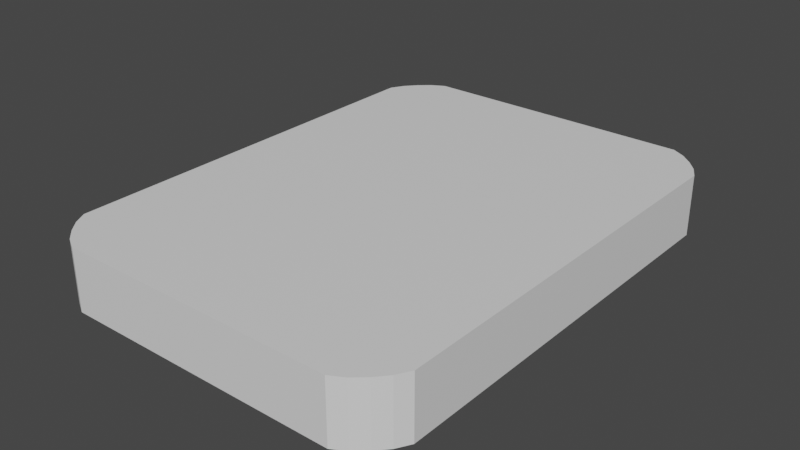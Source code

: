# Source: deck-revealed.blend  (saved by Blender 3.3.6; exported with 4.5.12 LTS)
import bpy
from mathutils import Matrix  # noqa: F401  (used for matrix-valued properties, if any)

bpy.ops.wm.read_factory_settings(use_empty=True)
scene = bpy.context.scene
scene.name = 'Scene'

# ---- collections
col_collection = bpy.data.collections.new('Collection'); scene.collection.children.link(col_collection)

# ---- materials (node trees are filled in below, after node groups)
mat_in = bpy.data.materials.new('In')
mat_in.use_transparent_shadow = False

# ---- node groups
ng_auto_smooth = bpy.data.node_groups.new('Auto Smooth', 'GeometryNodeTree')
_s = ng_auto_smooth.interface.new_socket(name='Geometry', in_out='OUTPUT', socket_type='NodeSocketGeometry')
_s = ng_auto_smooth.interface.new_socket(name='Geometry', in_out='INPUT', socket_type='NodeSocketGeometry')
_s = ng_auto_smooth.interface.new_socket(name='Angle', in_out='INPUT', socket_type='NodeSocketFloat')
_s.subtype = 'ANGLE'
_s.min_value = 0.0
_s.max_value = 3.142
ng_auto_smooth.is_modifier = True
_N = ng_auto_smooth.nodes; _L = ng_auto_smooth.links
n0 = _N.new('NodeGroupOutput'); n0.name = 'Group Output'; n0.location = (480, -100)
n1 = _N.new('NodeGroupInput'); n1.name = 'Group Input'; n1.location = (-420, -300)
n2 = _N.new('NodeGroupInput'); n2.name = 'Group Input.001'; n2.location = (-60, -100)
n3 = _N.new('GeometryNodeSetShadeSmooth'); n3.name = 'Set Shade Smooth'; n3.location = (120, -100)
n3.domain = 'EDGE'
n4 = _N.new('GeometryNodeSetShadeSmooth'); n4.name = 'Set Shade Smooth.001'; n4.location = (300, -100)
n5 = _N.new('GeometryNodeInputMeshEdgeAngle'); n5.name = 'Edge Angle'; n5.location = (-420, -220)
n6 = _N.new('GeometryNodeInputEdgeSmooth'); n6.name = 'Is Edge Smooth'; n6.location = (-60, -160)
n7 = _N.new('GeometryNodeInputShadeSmooth'); n7.name = 'Is Face Smooth'; n7.location = (-240, -340)
n8 = _N.new('FunctionNodeBooleanMath'); n8.name = 'Boolean Math'; n8.location = (-60, -220)
n9 = _N.new('FunctionNodeCompare'); n9.name = 'Compare'; n9.location = (-240, -180)
n9.operation = 'LESS_EQUAL'
_L.new(n5.outputs[0], n9.inputs[0])
_L.new(n4.outputs[0], n0.inputs[0])
_L.new(n1.outputs[1], n9.inputs[1])
_L.new(n9.outputs[0], n8.inputs[0])
_L.new(n7.outputs[0], n8.inputs[1])
_L.new(n2.outputs[0], n3.inputs[0])
_L.new(n6.outputs[0], n3.inputs[1])
_L.new(n3.outputs[0], n4.inputs[0])
_L.new(n8.outputs[0], n3.inputs[2])
n0.is_active_output = True

# ---- material node trees
mat_in.use_nodes = True; mat_in.node_tree.nodes.clear()
_N = mat_in.node_tree.nodes; _L = mat_in.node_tree.links
n0 = _N.new('ShaderNodeBsdfPrincipled'); n0.name = 'Principled BSDF'; n0.location = (10, 300)
n0.distribution = 'GGX'
n0.subsurface_method = 'RANDOM_WALK_SKIN'
n0.inputs[3].default_value = 1.45
n0.inputs[27].default_value = (0.0, 0.0, 0.0, 1.0)
n0.inputs[28].default_value = 1.0
n1 = _N.new('ShaderNodeOutputMaterial'); n1.name = 'Material Output'; n1.location = (300, 300)
_L.new(n0.outputs[0], n1.inputs[0])
n1.is_active_output = True

# ---- world
world_world = bpy.data.worlds.new('World'); scene.world = world_world
world_world.use_nodes = True; world_world.node_tree.nodes.clear()
_N = world_world.node_tree.nodes; _L = world_world.node_tree.links
n0 = _N.new('ShaderNodeOutputWorld'); n0.name = 'World Output'; n0.location = (300, 300)
n1 = _N.new('ShaderNodeBackground'); n1.name = 'Background'; n1.location = (10, 300)
n1.inputs[0].default_value = (0.05088, 0.05088, 0.05088, 1.0)
_L.new(n1.outputs[0], n0.inputs[0])
n0.is_active_output = True
world_world.color = (0.05088, 0.05088, 0.05088)
world_world.use_sun_shadow = False
world_world.sun_shadow_jitter_overblur = 0.0

# ---- meshes
me_cube_001 = bpy.data.meshes.new('Cube.001')
me_cube_001.from_pydata([(-0.5457, -0.9093, 0.1219), (-0.5457, -0.9093, 0.1219), (-0.5457, -0.9093, 0.1219), (-0.5457, -0.9093, 0.1219), (-0.6506, -0.8043, 0.1219), (-0.6506, -0.8043, 0.1219), (-0.6506, -0.8043, 0.1219), (-0.6506, -0.8043, 0.1219), (-0.5708, -0.8952, 0.1219), (-0.5708, -0.8952, 0.1219), (-0.5708, -0.8952, 0.1219), (-0.5708, -0.8952, 0.1219), (-0.6059, -0.8646, 0.1219), (-0.6059, -0.8646, 0.1219), (-0.6059, -0.8646, 0.1219), (-0.6059, -0.8646, 0.1219), (-0.6366, -0.8295, 0.1219), (-0.6366, -0.8295, 0.1219), (-0.6366, -0.8295, 0.1219), (-0.6366, -0.8295, 0.1219), (-0.5457, 0.9093, 0.1219), (-0.5457, 0.9093, 0.1219), (-0.5457, 0.9093, 0.1219), (-0.5457, 0.9093, 0.1219), (-0.6506, 0.8043, 0.1219), (-0.6506, 0.8043, 0.1219), (-0.6506, 0.8043, 0.1219), (-0.6506, 0.8043, 0.1219), (-0.5708, 0.8952, 0.1219), (-0.5708, 0.8952, 0.1219), (-0.5708, 0.8952, 0.1219), (-0.5708, 0.8952, 0.1219), (-0.6366, 0.8295, 0.1219), (-0.6366, 0.8295, 0.1219), (-0.6366, 0.8295, 0.1219), (-0.6366, 0.8295, 0.1219), (-0.6059, 0.8646, 0.1219), (-0.6059, 0.8646, 0.1219), (-0.6059, 0.8646, 0.1219), (-0.6059, 0.8646, 0.1219), (0.5457, -0.9093, 0.1219), (0.5457, -0.9093, 0.1219), (0.5457, -0.9093, 0.1219), (0.5457, -0.9093, 0.1219), (0.6506, -0.8043, 0.1219), (0.6506, -0.8043, 0.1219), (0.6506, -0.8043, 0.1219), (0.6506, -0.8043, 0.1219), (0.5708, -0.8952, 0.1219), (0.5708, -0.8952, 0.1219), (0.5708, -0.8952, 0.1219), (0.5708, -0.8952, 0.1219), (0.6366, -0.8295, 0.1219), (0.6366, -0.8295, 0.1219), (0.6366, -0.8295, 0.1219), (0.6366, -0.8295, 0.1219), (0.6059, -0.8646, 0.1219), (0.6059, -0.8646, 0.1219), (0.6059, -0.8646, 0.1219), (0.6059, -0.8646, 0.1219), (0.6506, 0.8043, 0.1219), (0.6506, 0.8043, 0.1219), (0.6506, 0.8043, 0.1219), (0.6506, 0.8043, 0.1219), (0.5457, 0.9093, 0.1219), (0.5457, 0.9093, 0.1219), (0.5457, 0.9093, 0.1219), (0.5457, 0.9093, 0.1219), (0.6366, 0.8295, 0.1219), (0.6366, 0.8295, 0.1219), (0.6366, 0.8295, 0.1219), (0.6366, 0.8295, 0.1219), (0.5708, 0.8952, 0.1219), (0.5708, 0.8952, 0.1219), (0.5708, 0.8952, 0.1219), (0.5708, 0.8952, 0.1219), (0.6059, 0.8646, 0.1219), (0.6059, 0.8646, 0.1219), (0.6059, 0.8646, 0.1219), (0.6059, 0.8646, 0.1219), (-0.5697, -1.001, -0.1281), (-0.5697, -1.001, -0.1281), (-0.5697, -1.001, -0.1281), (-0.7427, -0.8283, -0.1281), (-0.7427, -0.8283, -0.1281), (-0.7427, -0.8283, -0.1281), (-0.6241, -0.9709, -0.1281), (-0.6241, -0.9709, -0.1281), (-0.6241, -0.9709, -0.1281), (-0.6712, -0.9298, -0.1281), (-0.6712, -0.9298, -0.1281), (-0.6712, -0.9298, -0.1281), (-0.7122, -0.8828, -0.1281), (-0.7122, -0.8828, -0.1281), (-0.7122, -0.8828, -0.1281), (-0.5697, 1.001, -0.1281), (-0.5697, 1.001, -0.1281), (-0.5697, 1.001, -0.1281), (-0.7427, 0.8283, -0.1281), (-0.7427, 0.8283, -0.1281), (-0.7427, 0.8283, -0.1281), (-0.6241, 0.9709, -0.1281), (-0.6241, 0.9709, -0.1281), (-0.6241, 0.9709, -0.1281), (-0.7122, 0.8828, -0.1281), (-0.7122, 0.8828, -0.1281), (-0.7122, 0.8828, -0.1281), (-0.6712, 0.9298, -0.1281), (-0.6712, 0.9298, -0.1281), (-0.6712, 0.9298, -0.1281), (0.5697, -1.001, -0.1281), (0.5697, -1.001, -0.1281), (0.5697, -1.001, -0.1281), (0.7427, -0.8283, -0.1281), (0.7427, -0.8283, -0.1281), (0.7427, -0.8283, -0.1281), (0.6241, -0.9709, -0.1281), (0.6241, -0.9709, -0.1281), (0.6241, -0.9709, -0.1281), (0.7122, -0.8828, -0.1281), (0.7122, -0.8828, -0.1281), (0.7122, -0.8828, -0.1281), (0.6712, -0.9298, -0.1281), (0.6712, -0.9298, -0.1281), (0.6712, -0.9298, -0.1281), (0.7427, 0.8283, -0.1281), (0.7427, 0.8283, -0.1281), (0.7427, 0.8283, -0.1281), (0.5697, 1.001, -0.1281), (0.5697, 1.001, -0.1281), (0.5697, 1.001, -0.1281), (0.7122, 0.8828, -0.1281), (0.7122, 0.8828, -0.1281), (0.7122, 0.8828, -0.1281), (0.6241, 0.9709, -0.1281), (0.6241, 0.9709, -0.1281), (0.6241, 0.9709, -0.1281), (0.6712, 0.9298, -0.1281), (0.6712, 0.9298, -0.1281), (0.6712, 0.9298, -0.1281), (-0.5697, -1.001, 0.1219), (-0.5697, -1.001, 0.1219), (-0.5697, -1.001, 0.1219), (-0.5697, -1.001, 0.1219), (-0.6241, -0.9709, 0.1219), (-0.6241, -0.9709, 0.1219), (-0.6241, -0.9709, 0.1219), (-0.6241, -0.9709, 0.1219), (-0.6712, -0.9298, 0.1219), (-0.6712, -0.9298, 0.1219), (-0.6712, -0.9298, 0.1219), (-0.6712, -0.9298, 0.1219), (-0.7122, -0.8828, 0.1219), (-0.7122, -0.8828, 0.1219), (-0.7122, -0.8828, 0.1219), (-0.7122, -0.8828, 0.1219), (-0.7427, -0.8283, 0.1219), (-0.7427, -0.8283, 0.1219), (-0.7427, -0.8283, 0.1219), (-0.7427, -0.8283, 0.1219), (-0.6241, 0.9709, 0.1219), (-0.6241, 0.9709, 0.1219), (-0.6241, 0.9709, 0.1219), (-0.6241, 0.9709, 0.1219), (-0.5697, 1.001, 0.1219), (-0.5697, 1.001, 0.1219), (-0.5697, 1.001, 0.1219), (-0.5697, 1.001, 0.1219), (-0.6712, 0.9298, 0.1219), (-0.6712, 0.9298, 0.1219), (-0.6712, 0.9298, 0.1219), (-0.6712, 0.9298, 0.1219), (-0.7427, 0.8283, 0.1219), (-0.7427, 0.8283, 0.1219), (-0.7427, 0.8283, 0.1219), (-0.7427, 0.8283, 0.1219), (-0.7122, 0.8828, 0.1219), (-0.7122, 0.8828, 0.1219), (-0.7122, 0.8828, 0.1219), (-0.7122, 0.8828, 0.1219), (0.6241, -0.9709, 0.1219), (0.6241, -0.9709, 0.1219), (0.6241, -0.9709, 0.1219), (0.6241, -0.9709, 0.1219), (0.5697, -1.001, 0.1219), (0.5697, -1.001, 0.1219), (0.5697, -1.001, 0.1219), (0.5697, -1.001, 0.1219), (0.6712, -0.9298, 0.1219), (0.6712, -0.9298, 0.1219), (0.6712, -0.9298, 0.1219), (0.6712, -0.9298, 0.1219), (0.7427, -0.8283, 0.1219), (0.7427, -0.8283, 0.1219), (0.7427, -0.8283, 0.1219), (0.7427, -0.8283, 0.1219), (0.7122, -0.8828, 0.1219), (0.7122, -0.8828, 0.1219), (0.7122, -0.8828, 0.1219), (0.7122, -0.8828, 0.1219), (0.7122, 0.8828, 0.1219), (0.7122, 0.8828, 0.1219), (0.7122, 0.8828, 0.1219), (0.7122, 0.8828, 0.1219), (0.7427, 0.8283, 0.1219), (0.7427, 0.8283, 0.1219), (0.7427, 0.8283, 0.1219), (0.7427, 0.8283, 0.1219), (0.6712, 0.9298, 0.1219), (0.6712, 0.9298, 0.1219), (0.6712, 0.9298, 0.1219), (0.6712, 0.9298, 0.1219), (0.5697, 1.001, 0.1219), (0.5697, 1.001, 0.1219), (0.5697, 1.001, 0.1219), (0.5697, 1.001, 0.1219), (0.6241, 0.9709, 0.1219), (0.6241, 0.9709, 0.1219), (0.6241, 0.9709, 0.1219), (0.6241, 0.9709, 0.1219), (-0.5457, -0.9093, 0.1219), (-0.5457, -0.9093, 0.1219), (-0.5457, -0.9093, 0.1219), (-0.5708, -0.8952, 0.1219), (-0.5708, -0.8952, 0.1219), (-0.5708, -0.8952, 0.1219), (-0.6059, -0.8646, 0.1219), (-0.6059, -0.8646, 0.1219), (-0.6059, -0.8646, 0.1219), (-0.6366, -0.8295, 0.1219), (-0.6366, -0.8295, 0.1219), (-0.6366, -0.8295, 0.1219), (-0.6506, -0.8043, 0.1219), (-0.6506, -0.8043, 0.1219), (-0.6506, -0.8043, 0.1219), (-0.5708, 0.8952, 0.1219), (-0.5708, 0.8952, 0.1219), (-0.5708, 0.8952, 0.1219), (-0.5457, 0.9093, 0.1219), (-0.5457, 0.9093, 0.1219), (-0.5457, 0.9093, 0.1219), (-0.6059, 0.8646, 0.1219), (-0.6059, 0.8646, 0.1219), (-0.6059, 0.8646, 0.1219), (-0.6506, 0.8043, 0.1219), (-0.6506, 0.8043, 0.1219), (-0.6506, 0.8043, 0.1219), (-0.6366, 0.8295, 0.1219), (-0.6366, 0.8295, 0.1219), (-0.6366, 0.8295, 0.1219), (0.5708, -0.8952, 0.1219), (0.5708, -0.8952, 0.1219), (0.5708, -0.8952, 0.1219), (0.5457, -0.9093, 0.1219), (0.5457, -0.9093, 0.1219), (0.5457, -0.9093, 0.1219), (0.6059, -0.8646, 0.1219), (0.6059, -0.8646, 0.1219), (0.6059, -0.8646, 0.1219), (0.6506, -0.8043, 0.1219), (0.6506, -0.8043, 0.1219), (0.6506, -0.8043, 0.1219), (0.6366, -0.8295, 0.1219), (0.6366, -0.8295, 0.1219), (0.6366, -0.8295, 0.1219), (0.6366, 0.8295, 0.1219), (0.6366, 0.8295, 0.1219), (0.6366, 0.8295, 0.1219), (0.6506, 0.8043, 0.1219), (0.6506, 0.8043, 0.1219), (0.6506, 0.8043, 0.1219), (0.6059, 0.8646, 0.1219), (0.6059, 0.8646, 0.1219), (0.6059, 0.8646, 0.1219), (0.5457, 0.9093, 0.1219), (0.5457, 0.9093, 0.1219), (0.5457, 0.9093, 0.1219), (0.5708, 0.8952, 0.1219), (0.5708, 0.8952, 0.1219), (0.5708, 0.8952, 0.1219)], [], [(59, 58, 53, 52, 264, 263, 257, 256), (142, 141, 82, 81, 111, 110, 186, 185), (170, 169, 109, 108, 105, 104, 178, 177), (210, 209, 139, 138, 135, 134, 218, 217), (162, 161, 103, 102, 107, 109, 169, 168), (202, 201, 133, 132, 137, 139, 209, 208), (187, 186, 110, 112, 116, 118, 181, 180), (127, 126, 114, 113, 121, 120, 123, 122, 117, 116, 112, 111, 81, 80, 88, 87, 91, 90, 93, 92, 85, 84, 99, 98, 106, 105, 108, 107, 102, 101, 97, 96, 129, 128, 136, 135, 138, 137, 132, 131), (269, 268, 267, 266, 273, 272, 278, 277, 276, 275, 239, 238, 237, 236, 243, 242, 248, 247, 246, 245, 233, 232, 231, 230, 227, 226, 224, 223, 222, 221, 254, 253, 252, 251, 258, 257, 263, 262, 261, 260), (199, 198, 119, 121, 113, 115, 193, 192), (154, 153, 94, 93, 90, 89, 150, 149), (151, 150, 89, 91, 87, 86, 146, 145), (190, 189, 124, 123, 120, 119, 198, 197), (174, 173, 100, 99, 84, 83, 158, 157), (159, 158, 83, 85, 92, 94, 153, 152), (194, 193, 115, 114, 126, 125, 206, 205), (167, 166, 95, 97, 101, 103, 161, 160), (182, 181, 118, 117, 122, 124, 189, 188), (207, 206, 125, 127, 131, 133, 201, 200), (214, 213, 130, 129, 96, 95, 166, 165), (179, 178, 104, 106, 98, 100, 173, 172), (219, 218, 134, 136, 128, 130, 213, 212), (3, 2, 41, 40, 255, 254, 221, 220), (19, 18, 13, 12, 228, 227, 230, 229), (27, 26, 5, 4, 234, 233, 245, 244), (20, 23, 28, 31, 235, 237, 238, 240), (67, 66, 21, 20, 240, 239, 275, 274), (39, 38, 33, 32, 249, 248, 242, 241), (31, 30, 36, 39, 241, 243, 236, 235), (40, 43, 48, 51, 250, 252, 253, 255), (52, 55, 44, 47, 259, 261, 262, 264), (51, 50, 56, 59, 256, 258, 251, 250), (47, 46, 61, 60, 270, 269, 260, 259), (60, 63, 68, 71, 265, 267, 268, 270), (72, 75, 64, 67, 274, 276, 277, 279), (79, 78, 73, 72, 279, 278, 272, 271), (71, 70, 76, 79, 271, 273, 266, 265), (147, 146, 86, 88, 80, 82, 141, 140), (17, 16, 7, 6, 156, 159, 152, 155), (4, 7, 16, 19, 229, 231, 232, 234), (57, 56, 50, 49, 183, 182, 188, 191), (29, 28, 23, 22, 164, 167, 160, 163), (6, 5, 26, 25, 175, 174, 157, 156), (42, 41, 2, 1, 143, 142, 185, 184), (45, 44, 55, 54, 196, 199, 192, 195), (14, 13, 18, 17, 155, 154, 149, 148), (62, 61, 46, 45, 195, 194, 205, 204), (54, 53, 58, 57, 191, 190, 197, 196), (22, 21, 66, 65, 215, 214, 165, 164), (32, 35, 24, 27, 244, 246, 247, 249), (69, 68, 63, 62, 204, 207, 200, 203), (37, 36, 30, 29, 163, 162, 168, 171), (77, 76, 70, 69, 203, 202, 208, 211), (25, 24, 35, 34, 176, 179, 172, 175), (65, 64, 75, 74, 216, 219, 212, 215), (34, 33, 38, 37, 171, 170, 177, 176), (1, 0, 11, 10, 144, 147, 140, 143), (74, 73, 78, 77, 211, 210, 217, 216), (49, 48, 43, 42, 184, 187, 180, 183), (10, 9, 15, 14, 148, 151, 145, 144), (12, 15, 9, 8, 225, 224, 226, 228), (0, 1, 2, 3), (4, 5, 6, 7), (8, 9, 10, 11), (12, 13, 14, 15), (16, 17, 18, 19), (20, 21, 22, 23), (24, 25, 26, 27), (28, 29, 30, 31), (32, 33, 34, 35), (36, 37, 38, 39), (40, 41, 42, 43), (44, 45, 46, 47), (48, 49, 50, 51), (52, 53, 54, 55), (56, 57, 58, 59), (60, 61, 62, 63), (64, 65, 66, 67), (68, 69, 70, 71), (72, 73, 74, 75), (76, 77, 78, 79), (80, 81, 82), (83, 84, 85), (86, 87, 88), (89, 90, 91), (92, 93, 94), (95, 96, 97), (98, 99, 100), (101, 102, 103), (104, 105, 106), (107, 108, 109), (110, 111, 112), (113, 114, 115), (116, 117, 118), (119, 120, 121), (122, 123, 124), (125, 126, 127), (128, 129, 130), (131, 132, 133), (134, 135, 136), (137, 138, 139), (140, 141, 142, 143), (144, 145, 146, 147), (148, 149, 150, 151), (152, 153, 154, 155), (156, 157, 158, 159), (160, 161, 162, 163), (164, 165, 166, 167), (168, 169, 170, 171), (172, 173, 174, 175), (176, 177, 178, 179), (180, 181, 182, 183), (184, 185, 186, 187), (188, 189, 190, 191), (192, 193, 194, 195), (196, 197, 198, 199), (200, 201, 202, 203), (204, 205, 206, 207), (208, 209, 210, 211), (212, 213, 214, 215), (216, 217, 218, 219), (220, 221, 222), (223, 224, 225), (226, 227, 228), (229, 230, 231), (232, 233, 234), (235, 236, 237), (238, 239, 240), (241, 242, 243), (244, 245, 246), (247, 248, 249), (250, 251, 252), (253, 254, 255), (256, 257, 258), (259, 260, 261), (262, 263, 264), (265, 266, 267), (268, 269, 270), (271, 272, 273), (274, 275, 276), (277, 278, 279), (8, 11, 0, 3, 220, 222, 223, 225)])
_uv = me_cube_001.uv_layers.new(name='UVMap')
_uv.uv.foreach_set('vector', [0.9079, 0.0683, 0.9079, 0.0683, 0.9285, 0.08583, 0.9285, 0.08583, 0.9285, 0.08583, 0.9285, 0.08583, 0.9079, 0.0683, 0.9079, 0.0683, 0.1165, 0.0, 0.1165, 0.0, 0.1165, 0.0, 0.1165, 0.0, 0.8835, 0.0, 0.8835, 0.0, 0.8835, 0.0, 0.8835, 0.0, 0.04815, 0.9643, 0.04815, 0.9643, 0.04815, 0.9643, 0.04815, 0.9643, 0.02052, 0.9408, 0.02052, 0.9408, 0.02052, 0.9408, 0.02052, 0.9408, 0.9518, 0.9643, 0.9518, 0.9643, 0.9518, 0.9643, 0.9518, 0.9643, 0.9202, 0.9848, 0.9202, 0.9848, 0.9202, 0.9848, 0.9202, 0.9848, 0.07982, 0.9848, 0.07982, 0.9848, 0.07982, 0.9848, 0.07982, 0.9848, 0.04815, 0.9643, 0.04815, 0.9643, 0.04815, 0.9643, 0.04815, 0.9643, 0.9795, 0.9408, 0.9795, 0.9408, 0.9795, 0.9408, 0.9795, 0.9408, 0.9518, 0.9643, 0.9518, 0.9643, 0.9518, 0.9643, 0.9518, 0.9643, 0.8835, 0.0, 0.8835, 0.0, 0.8835, 0.0, 0.8835, 0.0, 0.9202, 0.01522, 0.9202, 0.01522, 0.9202, 0.01522, 0.9202, 0.01522, 1.0, 0.9136, 1.0, 0.9136, 1.0, 0.08641, 1.0, 0.08641, 0.9795, 0.0592, 0.9795, 0.0592, 0.9518, 0.03572, 0.9518, 0.03572, 0.9202, 0.01522, 0.9202, 0.01522, 0.8835, 0.0, 0.8835, 0.0, 0.1165, 0.0, 0.1165, 0.0, 0.07982, 0.01522, 0.07982, 0.01522, 0.04815, 0.03572, 0.04815, 0.03572, 0.02052, 0.0592, 0.02052, 0.0592, 0.0, 0.08641, 0.0, 0.08641, 0.0, 0.9136, 0.0, 0.9136, 0.02052, 0.9408, 0.02052, 0.9408, 0.04815, 0.9643, 0.04815, 0.9643, 0.07982, 0.9848, 0.07982, 0.9848, 0.1165, 1.0, 0.1165, 1.0, 0.8835, 1.0, 0.8835, 1.0, 0.9202, 0.9848, 0.9202, 0.9848, 0.9518, 0.9643, 0.9518, 0.9643, 0.9795, 0.9408, 0.9795, 0.9408, 0.938, 0.9016, 0.938, 0.9016, 0.9285, 0.9142, 0.9285, 0.9142, 0.9079, 0.9317, 0.9079, 0.9317, 0.8843, 0.947, 0.8843, 0.947, 0.8673, 0.954, 0.8673, 0.954, 0.1327, 0.954, 0.1327, 0.954, 0.1157, 0.947, 0.1157, 0.947, 0.09208, 0.9317, 0.09208, 0.9317, 0.07147, 0.9142, 0.07147, 0.9142, 0.06198, 0.9016, 0.06198, 0.9016, 0.06198, 0.0984, 0.06198, 0.0984, 0.07147, 0.08583, 0.07147, 0.08583, 0.09208, 0.0683, 0.09208, 0.0683, 0.1157, 0.05301, 0.1157, 0.05301, 0.1327, 0.04597, 0.1327, 0.04597, 0.8673, 0.04597, 0.8673, 0.04597, 0.8843, 0.05301, 0.8843, 0.05301, 0.9079, 0.0683, 0.9079, 0.0683, 0.9285, 0.08583, 0.9285, 0.08583, 0.938, 0.0984, 0.938, 0.0984, 0.9795, 0.0592, 0.9795, 0.0592, 0.9795, 0.0592, 0.9795, 0.0592, 1.0, 0.08641, 1.0, 0.08641, 1.0, 0.08641, 1.0, 0.08641, 0.02052, 0.0592, 0.02052, 0.0592, 0.02052, 0.0592, 0.02052, 0.0592, 0.04815, 0.03572, 0.04815, 0.03572, 0.04815, 0.03572, 0.04815, 0.03572, 0.04815, 0.03572, 0.04815, 0.03572, 0.04815, 0.03572, 0.04815, 0.03572, 0.07982, 0.01522, 0.07982, 0.01522, 0.07982, 0.01522, 0.07982, 0.01522, 0.9518, 0.03572, 0.9518, 0.03572, 0.9518, 0.03572, 0.9518, 0.03572, 0.9795, 0.0592, 0.9795, 0.0592, 0.9795, 0.0592, 0.9795, 0.0592, 0.0, 0.9136, 0.0, 0.9136, 0.0, 0.9136, 0.0, 0.9136, 0.0, 0.08641, 0.0, 0.08641, 0.0, 0.08641, 0.0, 0.08641, 0.0, 0.08641, 0.0, 0.08641, 0.0, 0.08641, 0.0, 0.08641, 0.02052, 0.0592, 0.02052, 0.0592, 0.02052, 0.0592, 0.02052, 0.0592, 1.0, 0.08641, 1.0, 0.08641, 1.0, 0.08641, 1.0, 0.08641, 1.0, 0.9136, 1.0, 0.9136, 1.0, 0.9136, 1.0, 0.9136, 0.1165, 1.0, 0.1165, 1.0, 0.1165, 1.0, 0.1165, 1.0, 0.07982, 0.9848, 0.07982, 0.9848, 0.07982, 0.9848, 0.07982, 0.9848, 0.9202, 0.01522, 0.9202, 0.01522, 0.9202, 0.01522, 0.9202, 0.01522, 0.9518, 0.03572, 0.9518, 0.03572, 0.9518, 0.03572, 0.9518, 0.03572, 1.0, 0.9136, 1.0, 0.9136, 1.0, 0.9136, 1.0, 0.9136, 0.9795, 0.9408, 0.9795, 0.9408, 0.9795, 0.9408, 0.9795, 0.9408, 0.8835, 1.0, 0.8835, 1.0, 0.8835, 1.0, 0.8835, 1.0, 0.1165, 1.0, 0.1165, 1.0, 0.1165, 1.0, 0.1165, 1.0, 0.02052, 0.9408, 0.02052, 0.9408, 0.02052, 0.9408, 0.02052, 0.9408, 0.0, 0.9136, 0.0, 0.9136, 0.0, 0.9136, 0.0, 0.9136, 0.9202, 0.9848, 0.9202, 0.9848, 0.9202, 0.9848, 0.9202, 0.9848, 0.8835, 1.0, 0.8835, 1.0, 0.8835, 1.0, 0.8835, 1.0, 0.1327, 0.04597, 0.1327, 0.04597, 0.8673, 0.04597, 0.8673, 0.04597, 0.8673, 0.04597, 0.8673, 0.04597, 0.1327, 0.04597, 0.1327, 0.04597, 0.07147, 0.08583, 0.07147, 0.08583, 0.09208, 0.0683, 0.09208, 0.0683, 0.09208, 0.0683, 0.09208, 0.0683, 0.07147, 0.08583, 0.07147, 0.08583, 0.06198, 0.9016, 0.06198, 0.9016, 0.06198, 0.0984, 0.06198, 0.0984, 0.06198, 0.0984, 0.06198, 0.0984, 0.06198, 0.9016, 0.06198, 0.9016, 0.1327, 0.954, 0.1327, 0.954, 0.1157, 0.947, 0.1157, 0.947, 0.1157, 0.947, 0.1157, 0.947, 0.1327, 0.954, 0.1327, 0.954, 0.8673, 0.954, 0.8673, 0.954, 0.1327, 0.954, 0.1327, 0.954, 0.1327, 0.954, 0.1327, 0.954, 0.8673, 0.954, 0.8673, 0.954, 0.09208, 0.9317, 0.09208, 0.9317, 0.07147, 0.9142, 0.07147, 0.9142, 0.07147, 0.9142, 0.07147, 0.9142, 0.09208, 0.9317, 0.09208, 0.9317, 0.1157, 0.947, 0.1157, 0.947, 0.09208, 0.9317, 0.09208, 0.9317, 0.09208, 0.9317, 0.09208, 0.9317, 0.1157, 0.947, 0.1157, 0.947, 0.8673, 0.04597, 0.8673, 0.04597, 0.8843, 0.05301, 0.8843, 0.05301, 0.8843, 0.05301, 0.8843, 0.05301, 0.8673, 0.04597, 0.8673, 0.04597, 0.9285, 0.08583, 0.9285, 0.08583, 0.938, 0.0984, 0.938, 0.0984, 0.938, 0.0984, 0.938, 0.0984, 0.9285, 0.08583, 0.9285, 0.08583, 0.8843, 0.05301, 0.8843, 0.05301, 0.9079, 0.0683, 0.9079, 0.0683, 0.9079, 0.0683, 0.9079, 0.0683, 0.8843, 0.05301, 0.8843, 0.05301, 0.938, 0.0984, 0.938, 0.0984, 0.938, 0.9016, 0.938, 0.9016, 0.938, 0.9016, 0.938, 0.9016, 0.938, 0.0984, 0.938, 0.0984, 0.938, 0.9016, 0.938, 0.9016, 0.9285, 0.9142, 0.9285, 0.9142, 0.9285, 0.9142, 0.9285, 0.9142, 0.938, 0.9016, 0.938, 0.9016, 0.8843, 0.947, 0.8843, 0.947, 0.8673, 0.954, 0.8673, 0.954, 0.8673, 0.954, 0.8673, 0.954, 0.8843, 0.947, 0.8843, 0.947, 0.9079, 0.9317, 0.9079, 0.9317, 0.8843, 0.947, 0.8843, 0.947, 0.8843, 0.947, 0.8843, 0.947, 0.9079, 0.9317, 0.9079, 0.9317, 0.9285, 0.9142, 0.9285, 0.9142, 0.9079, 0.9317, 0.9079, 0.9317, 0.9079, 0.9317, 0.9079, 0.9317, 0.9285, 0.9142, 0.9285, 0.9142, 0.07982, 0.01522, 0.07982, 0.01522, 0.07982, 0.01522, 0.07982, 0.01522, 0.1165, 0.0, 0.1165, 0.0, 0.1165, 0.0, 0.1165, 0.0, 0.07147, 0.08583, 0.07147, 0.08583, 0.06198, 0.0984, 0.06198, 0.0984, 0.0, 0.08641, 0.0, 0.08641, 0.02052, 0.0592, 0.02052, 0.0592, 0.06198, 0.0984, 0.06198, 0.0984, 0.07147, 0.08583, 0.07147, 0.08583, 0.07147, 0.08583, 0.07147, 0.08583, 0.06198, 0.0984, 0.06198, 0.0984, 0.9079, 0.0683, 0.9079, 0.0683, 0.8843, 0.05301, 0.8843, 0.05301, 0.9202, 0.01522, 0.9202, 0.01522, 0.9518, 0.03572, 0.9518, 0.03572, 0.1157, 0.947, 0.1157, 0.947, 0.1327, 0.954, 0.1327, 0.954, 0.1165, 1.0, 0.1165, 1.0, 0.07982, 0.9848, 0.07982, 0.9848, 0.06198, 0.0984, 0.06198, 0.0984, 0.06198, 0.9016, 0.06198, 0.9016, 0.0, 0.9136, 0.0, 0.9136, 0.0, 0.08641, 0.0, 0.08641, 0.8673, 0.04597, 0.8673, 0.04597, 0.1327, 0.04597, 0.1327, 0.04597, 0.1165, 0.0, 0.1165, 0.0, 0.8835, 0.0, 0.8835, 0.0, 0.938, 0.0984, 0.938, 0.0984, 0.9285, 0.08583, 0.9285, 0.08583, 0.9795, 0.0592, 0.9795, 0.0592, 1.0, 0.08641, 1.0, 0.08641, 0.09208, 0.0683, 0.09208, 0.0683, 0.07147, 0.08583, 0.07147, 0.08583, 0.02052, 0.0592, 0.02052, 0.0592, 0.04815, 0.03572, 0.04815, 0.03572, 0.938, 0.9016, 0.938, 0.9016, 0.938, 0.0984, 0.938, 0.0984, 1.0, 0.08641, 1.0, 0.08641, 1.0, 0.9136, 1.0, 0.9136, 0.9285, 0.08583, 0.9285, 0.08583, 0.9079, 0.0683, 0.9079, 0.0683, 0.9518, 0.03572, 0.9518, 0.03572, 0.9795, 0.0592, 0.9795, 0.0592, 0.1327, 0.954, 0.1327, 0.954, 0.8673, 0.954, 0.8673, 0.954, 0.8835, 1.0, 0.8835, 1.0, 0.1165, 1.0, 0.1165, 1.0, 0.07147, 0.9142, 0.07147, 0.9142, 0.06198, 0.9016, 0.06198, 0.9016, 0.06198, 0.9016, 0.06198, 0.9016, 0.07147, 0.9142, 0.07147, 0.9142, 0.9285, 0.9142, 0.9285, 0.9142, 0.938, 0.9016, 0.938, 0.9016, 1.0, 0.9136, 1.0, 0.9136, 0.9795, 0.9408, 0.9795, 0.9408, 0.09208, 0.9317, 0.09208, 0.9317, 0.1157, 0.947, 0.1157, 0.947, 0.07982, 0.9848, 0.07982, 0.9848, 0.04815, 0.9643, 0.04815, 0.9643, 0.9079, 0.9317, 0.9079, 0.9317, 0.9285, 0.9142, 0.9285, 0.9142, 0.9795, 0.9408, 0.9795, 0.9408, 0.9518, 0.9643, 0.9518, 0.9643, 0.06198, 0.9016, 0.06198, 0.9016, 0.07147, 0.9142, 0.07147, 0.9142, 0.02052, 0.9408, 0.02052, 0.9408, 0.0, 0.9136, 0.0, 0.9136, 0.8673, 0.954, 0.8673, 0.954, 0.8843, 0.947, 0.8843, 0.947, 0.9202, 0.9848, 0.9202, 0.9848, 0.8835, 1.0, 0.8835, 1.0, 0.07147, 0.9142, 0.07147, 0.9142, 0.09208, 0.9317, 0.09208, 0.9317, 0.04815, 0.9643, 0.04815, 0.9643, 0.02052, 0.9408, 0.02052, 0.9408, 0.1327, 0.04597, 0.1327, 0.04597, 0.1157, 0.05301, 0.1157, 0.05301, 0.07982, 0.01522, 0.07982, 0.01522, 0.1165, 0.0, 0.1165, 0.0, 0.8843, 0.947, 0.8843, 0.947, 0.9079, 0.9317, 0.9079, 0.9317, 0.9518, 0.9643, 0.9518, 0.9643, 0.9202, 0.9848, 0.9202, 0.9848, 0.8843, 0.05301, 0.8843, 0.05301, 0.8673, 0.04597, 0.8673, 0.04597, 0.8835, 0.0, 0.8835, 0.0, 0.9202, 0.01522, 0.9202, 0.01522, 0.1157, 0.05301, 0.1157, 0.05301, 0.09208, 0.0683, 0.09208, 0.0683, 0.04815, 0.03572, 0.04815, 0.03572, 0.07982, 0.01522, 0.07982, 0.01522, 0.09208, 0.0683, 0.09208, 0.0683, 0.1157, 0.05301, 0.1157, 0.05301, 0.1157, 0.05301, 0.1157, 0.05301, 0.09208, 0.0683, 0.09208, 0.0683, 0.1327, 0.04597, 0.1327, 0.04597, 0.1327, 0.04597, 0.1327, 0.04597, 0.06198, 0.0984, 0.06198, 0.0984, 0.06198, 0.0984, 0.06198, 0.0984, 0.1157, 0.05301, 0.1157, 0.05301, 0.1157, 0.05301, 0.1157, 0.05301, 0.09208, 0.0683, 0.09208, 0.0683, 0.09208, 0.0683, 0.09208, 0.0683, 0.07147, 0.08583, 0.07147, 0.08583, 0.07147, 0.08583, 0.07147, 0.08583, 0.1327, 0.954, 0.1327, 0.954, 0.1327, 0.954, 0.1327, 0.954, 0.06198, 0.9016, 0.06198, 0.9016, 0.06198, 0.9016, 0.06198, 0.9016, 0.1157, 0.947, 0.1157, 0.947, 0.1157, 0.947, 0.1157, 0.947, 0.07147, 0.9142, 0.07147, 0.9142, 0.07147, 0.9142, 0.07147, 0.9142, 0.09208, 0.9317, 0.09208, 0.9317, 0.09208, 0.9317, 0.09208, 0.9317, 0.8673, 0.04597, 0.8673, 0.04597, 0.8673, 0.04597, 0.8673, 0.04597, 0.938, 0.0984, 0.938, 0.0984, 0.938, 0.0984, 0.938, 0.0984, 0.8843, 0.05301, 0.8843, 0.05301, 0.8843, 0.05301, 0.8843, 0.05301, 0.9285, 0.08583, 0.9285, 0.08583, 0.9285, 0.08583, 0.9285, 0.08583, 0.9079, 0.0683, 0.9079, 0.0683, 0.9079, 0.0683, 0.9079, 0.0683, 0.938, 0.9016, 0.938, 0.9016, 0.938, 0.9016, 0.938, 0.9016, 0.8673, 0.954, 0.8673, 0.954, 0.8673, 0.954, 0.8673, 0.954, 0.9285, 0.9142, 0.9285, 0.9142, 0.9285, 0.9142, 0.9285, 0.9142, 0.8843, 0.947, 0.8843, 0.947, 0.8843, 0.947, 0.8843, 0.947, 0.9079, 0.9317, 0.9079, 0.9317, 0.9079, 0.9317, 0.9079, 0.9317, 0.1165, 0.0, 0.1165, 0.0, 0.1165, 0.0, 0.0, 0.08641, 0.0, 0.08641, 0.0, 0.08641, 0.07982, 0.01522, 0.07982, 0.01522, 0.07982, 0.01522, 0.04815, 0.03572, 0.04815, 0.03572, 0.04815, 0.03572, 0.02052, 0.0592, 0.02052, 0.0592, 0.02052, 0.0592, 0.1165, 1.0, 0.1165, 1.0, 0.1165, 1.0, 0.0, 0.9136, 0.0, 0.9136, 0.0, 0.9136, 0.07982, 0.9848, 0.07982, 0.9848, 0.07982, 0.9848, 0.02052, 0.9408, 0.02052, 0.9408, 0.02052, 0.9408, 0.04815, 0.9643, 0.04815, 0.9643, 0.04815, 0.9643, 0.8835, 0.0, 0.8835, 0.0, 0.8835, 0.0, 1.0, 0.08641, 1.0, 0.08641, 1.0, 0.08641, 0.9202, 0.01522, 0.9202, 0.01522, 0.9202, 0.01522, 0.9795, 0.0592, 0.9795, 0.0592, 0.9795, 0.0592, 0.9518, 0.03572, 0.9518, 0.03572, 0.9518, 0.03572, 1.0, 0.9136, 1.0, 0.9136, 1.0, 0.9136, 0.8835, 1.0, 0.8835, 1.0, 0.8835, 1.0, 0.9795, 0.9408, 0.9795, 0.9408, 0.9795, 0.9408, 0.9202, 0.9848, 0.9202, 0.9848, 0.9202, 0.9848, 0.9518, 0.9643, 0.9518, 0.9643, 0.9518, 0.9643, 0.1165, 0.0, 0.1165, 0.0, 0.1165, 0.0, 0.1165, 0.0, 0.07982, 0.01522, 0.07982, 0.01522, 0.07982, 0.01522, 0.07982, 0.01522, 0.04815, 0.03572, 0.04815, 0.03572, 0.04815, 0.03572, 0.04815, 0.03572, 0.02052, 0.0592, 0.02052, 0.0592, 0.02052, 0.0592, 0.02052, 0.0592, 0.0, 0.08641, 0.0, 0.08641, 0.0, 0.08641, 0.0, 0.08641, 0.07982, 0.9848, 0.07982, 0.9848, 0.07982, 0.9848, 0.07982, 0.9848, 0.1165, 1.0, 0.1165, 1.0, 0.1165, 1.0, 0.1165, 1.0, 0.04815, 0.9643, 0.04815, 0.9643, 0.04815, 0.9643, 0.04815, 0.9643, 0.0, 0.9136, 0.0, 0.9136, 0.0, 0.9136, 0.0, 0.9136, 0.02052, 0.9408, 0.02052, 0.9408, 0.02052, 0.9408, 0.02052, 0.9408, 0.9202, 0.01522, 0.9202, 0.01522, 0.9202, 0.01522, 0.9202, 0.01522, 0.8835, 0.0, 0.8835, 0.0, 0.8835, 0.0, 0.8835, 0.0, 0.9518, 0.03572, 0.9518, 0.03572, 0.9518, 0.03572, 0.9518, 0.03572, 1.0, 0.08641, 1.0, 0.08641, 1.0, 0.08641, 1.0, 0.08641, 0.9795, 0.0592, 0.9795, 0.0592, 0.9795, 0.0592, 0.9795, 0.0592, 0.9795, 0.9408, 0.9795, 0.9408, 0.9795, 0.9408, 0.9795, 0.9408, 1.0, 0.9136, 1.0, 0.9136, 1.0, 0.9136, 1.0, 0.9136, 0.9518, 0.9643, 0.9518, 0.9643, 0.9518, 0.9643, 0.9518, 0.9643, 0.8835, 1.0, 0.8835, 1.0, 0.8835, 1.0, 0.8835, 1.0, 0.9202, 0.9848, 0.9202, 0.9848, 0.9202, 0.9848, 0.9202, 0.9848, 0.1327, 0.04597, 0.1327, 0.04597, 0.1327, 0.04597, 0.1157, 0.05301, 0.1157, 0.05301, 0.1157, 0.05301, 0.09208, 0.0683, 0.09208, 0.0683, 0.09208, 0.0683, 0.07147, 0.08583, 0.07147, 0.08583, 0.07147, 0.08583, 0.06198, 0.0984, 0.06198, 0.0984, 0.06198, 0.0984, 0.1157, 0.947, 0.1157, 0.947, 0.1157, 0.947, 0.1327, 0.954, 0.1327, 0.954, 0.1327, 0.954, 0.09208, 0.9317, 0.09208, 0.9317, 0.09208, 0.9317, 0.06198, 0.9016, 0.06198, 0.9016, 0.06198, 0.9016, 0.07147, 0.9142, 0.07147, 0.9142, 0.07147, 0.9142, 0.8843, 0.05301, 0.8843, 0.05301, 0.8843, 0.05301, 0.8673, 0.04597, 0.8673, 0.04597, 0.8673, 0.04597, 0.9079, 0.0683, 0.9079, 0.0683, 0.9079, 0.0683, 0.938, 0.0984, 0.938, 0.0984, 0.938, 0.0984, 0.9285, 0.08583, 0.9285, 0.08583, 0.9285, 0.08583, 0.9285, 0.9142, 0.9285, 0.9142, 0.9285, 0.9142, 0.938, 0.9016, 0.938, 0.9016, 0.938, 0.9016, 0.9079, 0.9317, 0.9079, 0.9317, 0.9079, 0.9317, 0.8673, 0.954, 0.8673, 0.954, 0.8673, 0.954, 0.8843, 0.947, 0.8843, 0.947, 0.8843, 0.947, 0.1157, 0.05301, 0.1157, 0.05301, 0.1327, 0.04597, 0.1327, 0.04597, 0.1327, 0.04597, 0.1327, 0.04597, 0.1157, 0.05301, 0.1157, 0.05301])
me_cube_001.materials.append(mat_in)
me_cube_001.update()

# ---- objects
ob_plane = bpy.data.objects.new('Plane', me_cube_001)

# ---- transforms, parenting, visibility, modifiers, constraints
ob_plane.location = (0.0, 0.0, 0.0)
ob_plane.lineart.crease_threshold = 0.0
_m = ob_plane.modifiers.new('Auto Smooth', 'NODES')
_m.node_group = ng_auto_smooth
_gi = [s.identifier for s in ng_auto_smooth.interface.items_tree if s.item_type == 'SOCKET' and s.in_out == 'INPUT']
_m[_gi[1]] = 0.5236  # Angle

# ---- collection membership
col_collection.objects.link(ob_plane)

# ---- scene / render settings (as saved in the file)
scene.frame_start = 1; scene.frame_end = 250; scene.frame_set(1)
scene.render.engine = 'BLENDER_EEVEE_NEXT'
scene.cycles.use_denoising = False
scene.cycles.samples = 128
scene.cycles.sampling_pattern = 'TABULATED_SOBOL'
scene.cycles.use_adaptive_sampling = False
scene.cycles.use_light_tree = False
scene.view_settings.view_transform = 'Filmic'
bpy.context.view_layer.update()

# ---- added for rendering (the .blend has no active camera and no usable light): camera, sun
cam_auto = bpy.data.cameras.new('AutoCamera')
cam_auto.lens = 50.0
cam_auto.sensor_width = 36.0
cam_auto.clip_end = 1000.0
ob_auto_camera = bpy.data.objects.new('AutoCamera', cam_auto)
scene.collection.objects.link(ob_auto_camera)
ob_auto_camera.location = (2.31861, -2.78233, 1.85175)
ob_auto_camera.rotation_euler = (1.09748, -7.21219e-08, 0.694738)
scene.camera = ob_auto_camera
light_auto_sun = bpy.data.lights.new('AutoSun', 'SUN')
light_auto_sun.energy = 3.0
light_auto_sun.angle = 0.0523599
ob_auto_sun = bpy.data.objects.new('AutoSun', light_auto_sun)
scene.collection.objects.link(ob_auto_sun)
ob_auto_sun.rotation_euler = (0.872665, 0.174533, 0.523599)
bpy.context.view_layer.update()
